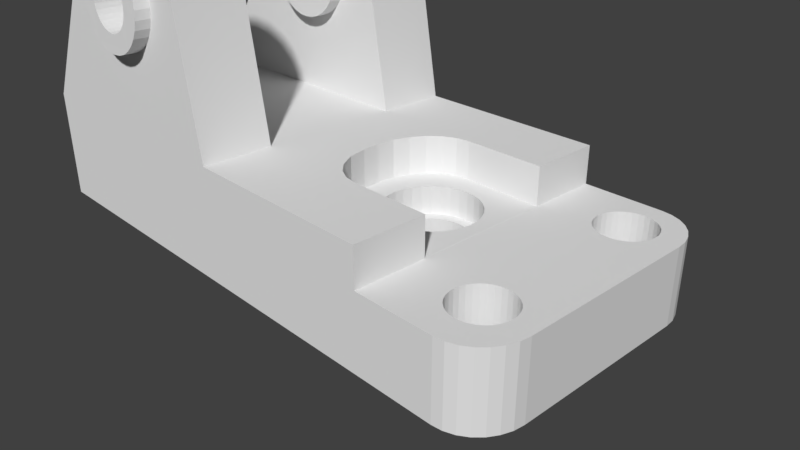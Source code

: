 # Source: 30.30.blend  (saved by Blender 2.79.0; exported with 4.5.12 LTS)
import bpy
from mathutils import Matrix  # noqa: F401  (used for matrix-valued properties, if any)

bpy.ops.wm.read_factory_settings(use_empty=True)
scene = bpy.context.scene
scene.name = 'Scene'

# ---- collections
col_collection_1 = bpy.data.collections.new('Collection 1'); scene.collection.children.link(col_collection_1)

# ---- materials (node trees are filled in below, after node groups)
mat_material = bpy.data.materials.new('Material')
mat_material.alpha_threshold = 0.0
mat_material.use_transparent_shadow = False
mat_material.roughness = 0.5
mat_material.line_color = (0.0, 0.0, 0.0, 1.0)

# ---- material node trees

# ---- world
world_world = bpy.data.worlds.new('World'); scene.world = world_world
world_world.color = (0.05088, 0.05088, 0.05088)
world_world.use_sun_shadow = False
world_world.sun_shadow_jitter_overblur = 0.0
world_world.cycles.sampling_method = 'MANUAL'

# ---- cameras
cam_camera = bpy.data.cameras.new('Camera')
cam_camera.clip_end = 100.0
cam_camera.lens = 35.0
cam_camera.sensor_width = 32.0
cam_camera.sensor_height = 18.0
cam_camera.ortho_scale = 7.314
cam_camera.dof.focus_distance = 0.0
cam_camera.dof.aperture_fstop = 128.0

# ---- meshes
me_cube = bpy.data.meshes.new('Cube')
me_cube.from_pydata([(0.3588, 0.7348, -0.4021), (0.4459, 0.7206, -0.4019), (0.5298, 0.6784, -0.4014), (0.607, 0.61, -0.4005), (0.6748, 0.5179, -0.3993), (0.7303, 0.4057, -0.3978), (0.7716, 0.2777, -0.3961), (0.7971, 0.1388, -0.3943), (0.8056, -0.005592, -0.3924), (0.7971, -0.15, -0.3905), (0.7716, -0.2889, -0.3887), (0.7303, -0.4169, -0.387), (0.6748, -0.5291, -0.3855), (0.607, -0.6212, -0.3843), (0.5298, -0.6896, -0.3834), (0.4459, -0.7317, -0.3829), (0.3588, -0.746, -0.3827), (0.2716, -0.7317, -0.3829), (0.1877, -0.6896, -0.3834), (0.1105, -0.6212, -0.3843), (0.04275, -0.5291, -0.3855), (-0.01283, -0.4169, -0.387), (-0.05413, -0.2889, -0.3887), (-0.07956, -0.15, -0.3905), (-0.08815, -0.005591, -0.3924), (-0.07956, 0.1388, -0.3943), (-0.05413, 0.2777, -0.3961), (-0.01283, 0.4057, -0.3978), (0.04275, 0.5179, -0.3993), (0.1105, 0.61, -0.4005), (0.1877, 0.6784, -0.4014), (0.2716, 0.7206, -0.4019), (0.3588, 0.3284, 0.2543), (0.3973, 0.3221, 0.2544), (0.4343, 0.3035, 0.2546), (0.4685, 0.2733, 0.255), (0.4984, 0.2326, 0.2555), (0.523, 0.183, 0.2562), (0.5412, 0.1264, 0.2569), (0.5524, 0.06507, 0.2577), (0.5562, 0.001243, 0.2586), (0.5524, -0.06258, 0.2594), (0.5412, -0.124, 0.2602), (0.523, -0.1805, 0.261), (0.4984, -0.2301, 0.2616), (0.4685, -0.2708, 0.2622), (0.4343, -0.301, 0.2626), (0.3973, -0.3196, 0.2628), (0.3588, -0.3259, 0.2629), (0.3202, -0.3196, 0.2628), (0.2832, -0.301, 0.2626), (0.249, -0.2708, 0.2622), (0.2191, -0.2301, 0.2616), (0.1945, -0.1805, 0.261), (0.1763, -0.124, 0.2602), (0.1651, -0.06258, 0.2594), (0.1613, 0.001244, 0.2586), (0.1651, 0.06507, 0.2577), (0.1763, 0.1264, 0.2569), (0.1945, 0.183, 0.2562), (0.2191, 0.2326, 0.2555), (0.249, 0.2733, 0.255), (0.2832, 0.3035, 0.2546), (0.3202, 0.3221, 0.2544), (0.6204, 1.0, -1.0), (0.6204, -1.0, -1.0), (-1.393, -1.0, -1.0), (-1.393, 1.0, -1.0), (0.6204, 1.0, 1.0), (-1.393, 1.0, 1.0), (0.9639, 1.0, -1.0), (0.9639, 0.8581, -1.0), (0.9446, 0.8613, -1.0), (0.9208, 0.8574, -1.0), (0.898, 0.846, -1.0), (0.877, 0.8274, -1.0), (0.8585, 0.8024, -1.0), (0.8434, 0.7719, -1.0), (0.8322, 0.7371, -1.0), (0.8252, 0.6994, -1.0), (0.8229, 0.6602, -1.0), (0.8252, 0.6209, -1.0), (0.8322, 0.5832, -1.0), (0.8434, 0.5484, -1.0), (0.8585, 0.518, -1.0), (0.877, 0.4929, -1.0), (0.898, 0.4744, -1.0), (0.9208, 0.4629, -1.0), (0.9446, 0.4591, -1.0), (0.9639, 0.4622, -1.0), (0.9639, -0.4115, -1.0), (0.9446, -0.4084, -1.0), (0.9208, -0.4122, -1.0), (0.898, -0.4237, -1.0), (0.877, -0.4423, -1.0), (0.8585, -0.4673, -1.0), (0.8434, -0.4978, -1.0), (0.8322, -0.5325, -1.0), (0.8252, -0.5703, -1.0), (0.8229, -0.6095, -1.0), (0.8252, -0.6487, -1.0), (0.8322, -0.6865, -1.0), (0.8434, -0.7212, -1.0), (0.8585, -0.7517, -1.0), (0.877, -0.7767, -1.0), (0.898, -0.7953, -1.0), (0.9208, -0.8068, -1.0), (0.9446, -0.8106, -1.0), (0.9639, -0.8075, -1.0), (0.9639, -1.0, -1.0), (0.6204, -1.0, 1.0), (-1.393, -1.0, 1.0), (-1.393, 1.0, 2.015), (-1.395, 1.0, 2.015), (-0.6833, 1.0, 2.015), (-0.2199, 1.0, 2.015), (-0.1367, 1.0, 2.015), (0.1127, 1.0, 2.015), (0.6204, 1.0, 2.015), (0.9639, 1.0, 1.0), (0.9639, 1.0, -1.0), (1.007, 0.9914, -1.0), (1.049, 0.966, -1.0), (1.086, 0.9251, -1.0), (1.117, 0.8707, -1.0), (1.14, 0.8056, -1.0), (1.155, 0.733, -1.0), (1.16, 0.6566, -1.0), (1.16, -0.6566, -1.0), (1.155, -0.733, -1.0), (1.14, -0.8056, -1.0), (1.117, -0.8707, -1.0), (1.086, -0.9251, -1.0), (1.049, -0.966, -1.0), (1.007, -0.9914, -1.0), (0.9639, -1.0, -1.0), (0.9683, -0.8068, -1.0), (0.9911, -0.7953, -1.0), (1.012, -0.7767, -1.0), (1.031, -0.7517, -1.0), (1.046, -0.7212, -1.0), (1.057, -0.6865, -1.0), (1.064, -0.6487, -1.0), (1.066, -0.6095, -1.0), (1.064, -0.5703, -1.0), (1.057, -0.5325, -1.0), (1.046, -0.4978, -1.0), (1.031, -0.4673, -1.0), (1.012, -0.4423, -1.0), (0.9911, -0.4237, -1.0), (0.9683, -0.4122, -1.0), (0.9683, 0.4629, -1.0), (0.9911, 0.4744, -1.0), (1.012, 0.4929, -1.0), (1.031, 0.518, -1.0), (1.046, 0.5484, -1.0), (1.057, 0.5832, -1.0), (1.064, 0.6209, -1.0), (1.066, 0.6602, -1.0), (1.064, 0.6994, -1.0), (1.057, 0.7371, -1.0), (1.046, 0.7719, -1.0), (1.031, 0.8024, -1.0), (1.012, 0.8274, -1.0), (0.9911, 0.846, -1.0), (0.9683, 0.8574, -1.0), (0.9446, 0.8613, 1.0), (0.9208, 0.8574, 1.0), (0.898, 0.846, 1.0), (0.877, 0.8274, 1.0), (0.8585, 0.8024, 1.0), (0.8434, 0.7719, 1.0), (0.8322, 0.7371, 1.0), (0.8252, 0.6994, 1.0), (0.8229, 0.6602, 1.0), (0.8252, 0.6209, 1.0), (0.8322, 0.5832, 1.0), (0.8434, 0.5484, 1.0), (0.8585, 0.518, 1.0), (0.877, 0.4929, 1.0), (0.898, 0.4744, 1.0), (0.9208, 0.4629, 1.0), (0.9446, 0.4591, 1.0), (0.9446, -0.4084, 1.0), (0.9208, -0.4122, 1.0), (0.898, -0.4237, 1.0), (0.877, -0.4423, 1.0), (0.8585, -0.4673, 1.0), (0.8434, -0.4978, 1.0), (0.8322, -0.5325, 1.0), (0.8252, -0.5703, 1.0), (0.8229, -0.6095, 1.0), (0.8252, -0.6487, 1.0), (0.8322, -0.6865, 1.0), (0.8434, -0.7212, 1.0), (0.8585, -0.7517, 1.0), (0.877, -0.7767, 1.0), (0.898, -0.7953, 1.0), (0.9208, -0.8068, 1.0), (0.9446, -0.8106, 1.0), (0.9639, -1.0, 1.0), (0.6204, -1.0, 2.015), (0.1127, -1.0, 2.015), (-0.1367, -1.0, 2.015), (-0.2199, -1.0, 2.015), (-0.6833, -1.0, 2.015), (-1.395, -1.0, 2.015), (-1.393, -1.0, 2.015), (-1.393, -0.5, 2.015), (-1.393, 1.788e-07, 2.015), (-1.393, 0.5, 2.015), (0.6204, 0.5, 2.015), (-1.395, 0.5, 2.015), (-1.057, 1.0, 5.707), (-1.006, 1.0, 6.219), (-0.9574, 1.0, 6.681), (-0.8825, 1.0, 7.047), (-0.788, 1.0, 7.283), (-0.6833, 1.0, 7.364), (-0.6833, 1.0, 7.364), (-0.6833, 1.0, 6.575), (-0.7124, 1.0, 6.557), (-0.7497, 1.0, 6.486), (-0.784, 1.0, 6.372), (-0.8141, 1.0, 6.217), (-0.8388, 1.0, 6.029), (-0.8572, 1.0, 5.815), (-0.8685, 1.0, 5.582), (-0.8723, 1.0, 5.34), (-0.8685, 1.0, 5.098), (-0.8572, 1.0, 4.865), (-0.8388, 1.0, 4.65), (-0.8141, 1.0, 4.462), (-0.784, 1.0, 4.308), (-0.7497, 1.0, 4.193), (-0.7124, 1.0, 4.123), (-0.6833, 1.0, 4.105), (-0.6737, 1.0, 4.099), (-0.635, 1.0, 4.123), (-0.5977, 1.0, 4.193), (-0.5634, 1.0, 4.308), (-0.5333, 1.0, 4.462), (-0.5086, 1.0, 4.65), (-0.4903, 1.0, 4.865), (-0.479, 1.0, 5.098), (-0.4751, 1.0, 5.34), (-0.479, 1.0, 5.582), (-0.4903, 1.0, 5.815), (-0.5086, 1.0, 6.029), (-0.5333, 1.0, 6.217), (-0.5634, 1.0, 6.372), (-0.5977, 1.0, 6.486), (-0.635, 1.0, 6.557), (-0.6737, 1.0, 6.581), (-0.6833, 1.0, 7.364), (-0.5724, 1.0, 7.283), (-0.4724, 1.0, 7.047), (-0.393, 1.0, 6.681), (-0.3421, 1.0, 6.219), (-0.3245, 1.0, 5.707), (-0.2199, 0.5, 2.015), (-0.1367, 0.5, 2.015), (0.1127, 0.5, 2.015), (0.9639, -0.8075, 1.0), (0.9639, -0.4115, 1.0), (0.9639, 0.4622, 1.0), (0.9639, 0.8581, 1.0), (0.9639, 1.0, 1.0), (1.007, 0.9914, 1.0), (1.049, 0.966, 1.0), (1.086, 0.9251, 1.0), (1.117, 0.8707, 1.0), (1.14, 0.8056, 1.0), (1.155, 0.733, 1.0), (1.16, 0.6566, 1.0), (1.16, -0.6566, 1.0), (1.155, -0.7331, 1.0), (1.14, -0.8056, 1.0), (1.117, -0.8707, 1.0), (1.086, -0.9251, 1.0), (1.049, -0.966, 1.0), (1.007, -0.9914, 1.0), (0.9639, -1.0, 1.0), (0.9683, -0.8068, 1.0), (0.9911, -0.7953, 1.0), (1.012, -0.7767, 1.0), (1.031, -0.7517, 1.0), (1.046, -0.7212, 1.0), (1.057, -0.6865, 1.0), (1.064, -0.6487, 1.0), (1.066, -0.6095, 1.0), (1.064, -0.5703, 1.0), (1.057, -0.5325, 1.0), (1.046, -0.4978, 1.0), (1.031, -0.4673, 1.0), (1.012, -0.4423, 1.0), (0.9911, -0.4237, 1.0), (0.9683, -0.4122, 1.0), (0.9683, 0.4629, 1.0), (0.9911, 0.4744, 1.0), (1.012, 0.4929, 1.0), (1.031, 0.518, 1.0), (1.046, 0.5484, 1.0), (1.057, 0.5832, 1.0), (1.064, 0.6209, 1.0), (1.066, 0.6602, 1.0), (1.064, 0.6994, 1.0), (1.057, 0.7371, 1.0), (1.046, 0.7719, 1.0), (1.031, 0.8024, 1.0), (1.012, 0.8274, 1.0), (0.9911, 0.846, 1.0), (0.9683, 0.8574, 1.0), (0.6204, -0.5, 2.015), (0.1127, -0.5, 2.015), (-0.1367, -0.5, 2.015), (-0.2199, -0.5, 2.015), (-0.3245, -1.0, 5.707), (-0.3421, -1.0, 6.219), (-0.393, -1.0, 6.681), (-0.4724, -1.0, 7.047), (-0.5724, -1.0, 7.283), (-0.6833, -1.0, 7.364), (-0.6833, -1.0, 7.364), (-0.6833, -1.0, 6.6), (-0.6737, -1.0, 6.606), (-0.635, -1.0, 6.582), (-0.5977, -1.0, 6.511), (-0.5634, -1.0, 6.397), (-0.5333, -1.0, 6.242), (-0.5086, -1.0, 6.054), (-0.4903, -1.0, 5.84), (-0.479, -1.0, 5.607), (-0.4751, -1.0, 5.365), (-0.479, -1.0, 5.123), (-0.4903, -1.0, 4.89), (-0.5086, -1.0, 4.676), (-0.5333, -1.0, 4.488), (-0.5634, -1.0, 4.333), (-0.5977, -1.0, 4.219), (-0.635, -1.0, 4.148), (-0.6737, -1.0, 4.124), (-0.6833, -1.0, 4.13), (-0.7124, -1.0, 4.148), (-0.7497, -1.0, 4.219), (-0.784, -1.0, 4.333), (-0.8141, -1.0, 4.488), (-0.8388, -1.0, 4.676), (-0.8572, -1.0, 4.89), (-0.8685, -1.0, 5.123), (-0.8723, -1.0, 5.365), (-0.8685, -1.0, 5.607), (-0.8572, -1.0, 5.84), (-0.8388, -1.0, 6.054), (-0.8141, -1.0, 6.242), (-0.784, -1.0, 6.397), (-0.7497, -1.0, 6.511), (-0.7124, -1.0, 6.582), (-0.6833, -1.0, 7.364), (-0.788, -1.0, 7.283), (-0.8825, -1.0, 7.047), (-0.9574, -1.0, 6.681), (-1.006, -1.0, 6.219), (-1.057, -1.0, 5.707), (-1.395, -0.5, 2.015), (-1.395, 5.96e-08, 2.015), (0.6204, 0.49, 1.003), (-1.057, 0.5, 5.707), (-1.006, 0.5, 6.219), (-0.9574, 0.5, 6.681), (-0.8825, 0.5, 7.047), (-0.788, 0.5, 7.283), (-0.6833, 0.5, 7.364), (-0.6833, 0.5, 7.364), (-0.3245, 0.5, 5.707), (-0.6833, 0.5, 7.364), (-0.5724, 0.5, 7.283), (-0.4724, 0.5, 7.047), (-0.393, 0.5, 6.681), (-0.3421, 0.5, 6.219), (-0.2199, -1.341e-07, 2.015), (-0.1367, -1.6e-07, 2.015), (0.04601, -1.956e-07, 2.015), (0.0482, 0.01573, 2.015), (0.0482, 0.0327, 2.015), (0.05266, 0.1511, 2.015), (0.07514, 0.2614, 2.015), (0.1109, 0.3561, 2.015), (0.1127, 0.3589, 2.015), (0.1575, 0.4288, 2.015), (0.2118, 0.4745, 2.015), (0.27, 0.49, 2.015), (0.27, 0.49, 2.015), (0.27, 0.49, 2.015), (0.6204, 0.49, 2.015), (0.6204, -0.4872, 1.003), (0.1127, -0.3561, 2.015), (0.6204, -0.4872, 2.015), (0.27, -0.4872, 2.015), (0.27, -0.4872, 2.015), (0.27, -0.4872, 2.015), (0.2118, -0.4716, 2.015), (0.1575, -0.426, 2.015), (0.1109, -0.3533, 2.015), (0.07031, -0.2387, 2.015), (0.05266, -0.1026, 2.015), (-0.3245, -0.5, 5.707), (-0.3421, -0.5, 6.219), (-0.393, -0.5, 6.681), (-0.4724, -0.5, 7.047), (-0.5724, -0.5, 7.283), (-0.6833, -0.5, 7.364), (-0.6833, -0.5, 7.364), (-0.6737, -1.098, 6.611), (-0.635, -1.098, 6.587), (-0.5977, -1.099, 6.516), (-0.5634, -1.099, 6.402), (-0.5333, -1.1, 6.248), (-0.5086, -1.1, 6.06), (-0.4903, -1.101, 5.845), (-0.479, -1.102, 5.612), (-0.4751, -1.103, 5.37), (-0.479, -1.104, 5.128), (-0.4903, -1.104, 4.895), (-0.5086, -1.105, 4.681), (-0.5333, -1.106, 4.493), (-0.5634, -1.106, 4.339), (-0.5977, -1.107, 4.224), (-0.635, -1.107, 4.153), (-0.6737, -1.107, 4.13), (-1.057, -0.5, 5.707), (-0.7124, -1.107, 4.153), (-0.7497, -1.107, 4.224), (-0.784, -1.106, 4.339), (-0.8141, -1.106, 4.493), (-0.8388, -1.105, 4.681), (-0.8572, -1.104, 4.895), (-0.8685, -1.104, 5.128), (-0.8723, -1.103, 5.37), (-0.8685, -1.102, 5.612), (-0.8572, -1.101, 5.845), (-0.8388, -1.1, 6.06), (-0.8141, -1.1, 6.248), (-0.784, -1.099, 6.402), (-0.7497, -1.099, 6.516), (-0.7124, -1.098, 6.587), (-0.6833, -0.5, 7.364), (-0.788, -0.5, 7.283), (-0.8825, -0.5, 7.047), (-0.9574, -0.5, 6.681), (-1.006, -0.5, 6.219), (-0.6833, -5.96e-08, 2.015), (-0.6833, -0.5, 2.015), (-0.6833, 0.5, 2.015), (-0.6833, 0.5, 4.131), (-0.7124, 0.5, 4.148), (-0.7497, 0.5, 4.219), (-0.784, 0.5, 4.334), (-0.8141, 0.5, 4.488), (-0.8388, 0.5, 4.676), (-0.8572, 0.5, 4.891), (-0.8685, 0.5, 5.123), (-0.8723, 0.5, 5.366), (-0.8685, 0.5, 5.608), (-0.8572, 0.5, 5.84), (-0.8388, 0.5, 6.055), (-0.8141, 0.5, 6.243), (-0.784, 0.5, 6.397), (-0.7497, 0.5, 6.512), (-0.7124, 0.5, 6.583), (-0.6833, 0.5, 6.601), (-0.6737, 0.5, 6.606), (-0.635, 0.5, 6.583), (-0.5977, 0.5, 6.512), (-0.5634, 0.5, 6.397), (-0.5333, 0.5, 6.243), (-0.5086, 0.5, 6.055), (-0.4903, 0.5, 5.84), (-0.479, 0.5, 5.608), (-0.4751, 0.5, 5.366), (-0.479, 0.5, 5.123), (-0.4903, 0.5, 4.891), (-0.5086, 0.5, 4.676), (-0.5333, 0.5, 4.488), (-0.5634, 0.5, 4.334), (-0.5977, 0.5, 4.219), (-0.635, 0.5, 4.148), (-0.6737, 0.5, 4.125), (0.0482, 0.01573, 1.007), (0.0482, 0.0327, 1.007), (0.05266, 0.1511, 1.007), (0.07514, 0.2614, 1.007), (0.1109, 0.3561, 1.007), (0.1575, 0.4288, 1.007), (0.2118, 0.4745, 1.007), (0.27, 0.49, 1.007), (0.27, 0.49, 1.007), (0.27, -0.4872, 1.007), (0.27, -0.4872, 1.007), (0.2118, -0.4716, 1.007), (0.1575, -0.426, 1.007), (0.1109, -0.3533, 1.007), (0.07031, -0.2387, 1.007), (0.05266, -0.1026, 1.007), (-0.6833, -0.5, 4.104), (-0.6737, -0.5, 4.098), (-0.635, -0.5, 4.122), (-0.5977, -0.5, 4.193), (-0.5634, -0.5, 4.308), (-0.5333, -0.5, 4.462), (-0.5086, -0.5, 4.65), (-0.4903, -0.5, 4.864), (-0.479, -0.5, 5.097), (-0.4751, -0.5, 5.339), (-0.479, -0.5, 5.581), (-0.4903, -0.5, 5.814), (-0.5086, -0.5, 6.029), (-0.5333, -0.5, 6.217), (-0.5634, -0.5, 6.371), (-0.5977, -0.5, 6.486), (-0.635, -0.5, 6.556), (-0.6737, -0.5, 6.58), (-0.6833, -0.5, 6.574), (-0.7124, -0.5, 6.556), (-0.7497, -0.5, 6.486), (-0.784, -0.5, 6.371), (-0.8141, -0.5, 6.217), (-0.8388, -0.5, 6.029), (-0.8572, -0.5, 5.814), (-0.8685, -0.5, 5.581), (-0.8723, -0.5, 5.339), (-0.8685, -0.5, 5.097), (-0.8572, -0.5, 4.864), (-0.8388, -0.5, 4.65), (-0.8141, -0.5, 4.462), (-0.784, -0.5, 4.308), (-0.7497, -0.5, 4.193), (-0.7124, -0.5, 4.122), (-0.6737, -0.4274, 4.095), (-0.635, -0.4273, 4.119), (-0.5977, -0.427, 4.189), (-0.5634, -0.4266, 4.304), (-0.5333, -0.4261, 4.458), (-0.5086, -0.4254, 4.646), (-0.4903, -0.4246, 4.861), (-0.479, -0.4238, 5.093), (-0.4751, -0.4229, 5.335), (-0.479, -0.422, 5.577), (-0.4903, -0.4212, 5.81), (-0.5086, -0.4204, 6.025), (-0.5333, -0.4197, 6.213), (-0.5634, -0.4192, 6.367), (-0.5977, -0.4188, 6.482), (-0.635, -0.4185, 6.552), (-0.6737, -0.4184, 6.576), (-0.7124, -0.4185, 6.552), (-0.7497, -0.4188, 6.482), (-0.784, -0.4192, 6.367), (-0.8141, -0.4197, 6.213), (-0.8388, -0.4204, 6.025), (-0.8572, -0.4212, 5.81), (-0.8685, -0.422, 5.577), (-0.8723, -0.4229, 5.335), (-0.8685, -0.4238, 5.093), (-0.8572, -0.4246, 4.861), (-0.8388, -0.4254, 4.646), (-0.8141, -0.4261, 4.458), (-0.784, -0.4266, 4.304), (-0.7497, -0.427, 4.189), (-0.7124, -0.4273, 4.119), (-0.6737, 0.404, 4.13), (-0.635, 0.4041, 4.153), (-0.5977, 0.4043, 4.224), (-0.5634, 0.4047, 4.339), (-0.5333, 0.4053, 4.493), (-0.5086, 0.406, 4.681), (-0.4903, 0.4067, 4.895), (-0.479, 0.4076, 5.128), (-0.4751, 0.4085, 5.37), (-0.479, 0.4093, 5.612), (-0.4903, 0.4102, 5.845), (-0.5086, 0.4109, 6.06), (-0.5333, 0.4116, 6.248), (-0.5634, 0.4122, 6.402), (-0.5977, 0.4126, 6.516), (-0.635, 0.4129, 6.587), (-0.6737, 0.4129, 6.611), (-0.7124, 0.4129, 6.587), (-0.7497, 0.4126, 6.516), (-0.784, 0.4122, 6.402), (-0.8141, 0.4116, 6.248), (-0.8388, 0.4109, 6.06), (-0.8572, 0.4102, 5.845), (-0.8685, 0.4093, 5.612), (-0.8723, 0.4085, 5.37), (-0.8685, 0.4076, 5.128), (-0.8572, 0.4067, 4.895), (-0.8388, 0.406, 4.681), (-0.8141, 0.4053, 4.493), (-0.784, 0.4047, 4.339), (-0.7497, 0.4043, 4.224), (-0.7124, 0.4041, 4.153), (-0.6737, 1.084, 4.095), (-0.635, 1.084, 4.119), (-0.7124, 1.084, 4.119), (-0.7497, 1.084, 4.189), (-0.784, 1.085, 4.304), (-0.8141, 1.085, 4.458), (-0.8388, 1.086, 4.646), (-0.8572, 1.087, 4.861), (-0.8685, 1.087, 5.093), (-0.8723, 1.088, 5.335), (-0.8685, 1.089, 5.577), (-0.8572, 1.09, 5.81), (-0.8388, 1.091, 6.025), (-0.8141, 1.091, 6.213), (-0.784, 1.092, 6.367), (-0.7497, 1.092, 6.482), (-0.7124, 1.093, 6.552), (-0.6737, 1.093, 6.576), (-0.635, 1.093, 6.552), (-0.5977, 1.092, 6.482), (-0.5634, 1.092, 6.367), (-0.5333, 1.091, 6.213), (-0.5086, 1.091, 6.025), (-0.4903, 1.09, 5.81), (-0.479, 1.089, 5.577), (-0.4751, 1.088, 5.335), (-0.479, 1.087, 5.093), (-0.4903, 1.087, 4.861), (-0.5086, 1.086, 4.646), (-0.5333, 1.085, 4.458), (-0.5634, 1.085, 4.304), (-0.5977, 1.084, 4.189), (-0.7814, 0.4074, 5.072), (-0.7814, -0.4238, 5.075), (-0.7814, -1.104, 5.078), (-0.7814, 1.087, 5.069), (-0.566, 0.4074, 5.072), (-0.566, -0.4238, 5.075), (-0.566, -1.104, 5.078), (-0.566, 1.087, 5.069), (-0.5768, 1.087, 4.943), (-0.5768, 0.4069, 4.946), (-0.5768, -0.4243, 4.95), (-0.5768, -1.104, 4.952), (-0.7706, 0.4069, 4.946), (-0.7706, -0.4243, 4.95), (-0.7706, -1.104, 4.952), (-0.7706, 1.087, 4.943), (-0.5913, 0.4065, 4.836), (-0.5913, -1.105, 4.842), (-0.5913, 1.086, 4.833), (-0.5913, -0.4247, 4.839), (-0.7561, 0.4065, 4.836), (-0.7561, -1.105, 4.842), (-0.7561, 1.086, 4.833), (-0.7561, -0.4247, 4.839), (-0.6089, -1.105, 4.751), (-0.6089, 0.4062, 4.745), (-0.6089, 1.086, 4.742), (-0.6089, -0.425, 4.749), (-0.7385, 0.4062, 4.745), (-0.7385, -1.105, 4.751), (-0.7385, 1.086, 4.742), (-0.7385, -0.425, 4.749), (-0.7183, -1.105, 4.684), (-0.7183, 1.086, 4.675), (-0.7183, 0.406, 4.678), (-0.7183, -0.4253, 4.681), (-0.6291, -1.105, 4.684), (-0.6291, 1.086, 4.675), (-0.6291, 0.406, 4.678), (-0.6291, -0.4253, 4.681), (-0.6965, 0.4058, 4.636), (-0.6965, -1.105, 4.643), (-0.6965, -0.4254, 4.64), (-0.6965, 1.086, 4.634), (-0.651, 0.4058, 4.636), (-0.651, -1.105, 4.643), (-0.651, -0.4254, 4.64), (-0.651, 1.086, 4.634), (-0.6737, 0.4058, 4.622), (-0.6737, -1.105, 4.629), (-0.6737, -0.4255, 4.626), (-0.6737, 1.086, 4.62), (-0.5594, -1.102, 5.499), (-0.5594, 0.4089, 5.493), (-0.5594, 1.089, 5.49), (-0.5594, -0.4223, 5.496), (-0.788, 0.4089, 5.493), (-0.788, -1.102, 5.499), (-0.788, 1.089, 5.49), (-0.788, -0.4223, 5.496), (-0.5571, 1.088, 5.348), (-0.5571, -0.4228, 5.354), (-0.5571, 0.4084, 5.351), (-0.5571, -1.103, 5.357), (-0.7903, 1.088, 5.348), (-0.7903, -0.4228, 5.354), (-0.7903, 0.4084, 5.351), (-0.7903, -1.103, 5.357), (-0.788, 0.4079, 5.209), (-0.788, -1.103, 5.215), (-0.788, 1.088, 5.206), (-0.788, -0.4233, 5.212), (-0.5594, 0.4079, 5.209), (-0.5594, -1.103, 5.215), (-0.5594, 1.088, 5.206), (-0.5594, -0.4233, 5.212), (-0.566, 1.089, 5.627), (-0.566, 0.4094, 5.629), (-0.566, -1.102, 5.636), (-0.566, -0.4218, 5.633), (-0.5768, 1.09, 5.753), (-0.5768, 0.4098, 5.755), (-0.5768, -0.4214, 5.759), (-0.5768, -1.101, 5.762), (-0.7706, 1.09, 5.753), (-0.7706, 0.4099, 5.755), (-0.7706, -0.4214, 5.759), (-0.7706, -1.101, 5.762), (-0.7814, 1.089, 5.627), (-0.7814, 0.4094, 5.629), (-0.7814, -0.4218, 5.633), (-0.7814, -1.102, 5.636), (-0.6089, 1.091, 5.954), (-0.6089, 0.4106, 5.956), (-0.6089, -0.4206, 5.96), (-0.6089, -1.101, 5.963), (-0.7561, 1.09, 5.863), (-0.7561, 0.4102, 5.866), (-0.7561, -0.421, 5.869), (-0.7561, -1.101, 5.872), (-0.5913, 1.09, 5.863), (-0.5913, 0.4102, 5.866), (-0.5913, -0.421, 5.869), (-0.5913, -1.101, 5.872), (-0.7183, 1.091, 6.021), (-0.7183, 0.4108, 6.024), (-0.7183, -0.4204, 6.027), (-0.7183, -1.1, 6.03), (-0.6291, 1.091, 6.021), (-0.6291, 0.4108, 6.024), (-0.6291, -0.4204, 6.027), (-0.6291, -1.1, 6.03), (-0.7385, 1.091, 5.954), (-0.7385, 0.4106, 5.956), (-0.7385, -0.4206, 5.96), (-0.7385, -1.101, 5.963), (-0.6965, 0.411, 6.065), (-0.6965, -1.1, 6.071), (-0.6965, 1.091, 6.062), (-0.6965, -0.4203, 6.069), (-0.6737, 0.411, 6.079), (-0.6737, -1.1, 6.085), (-0.6737, 1.091, 6.076), (-0.6737, -0.4202, 6.083), (-0.651, 0.411, 6.065), (-0.651, -1.1, 6.071), (-0.651, 1.091, 6.062), (-0.651, -0.4203, 6.069), (0.1763, 0.126, 1.007), (0.5412, 0.126, 1.004), (0.523, 0.1826, 1.004), (0.1945, 0.1826, 1.007), (0.4984, 0.2321, 1.004), (0.2191, 0.2321, 1.007), (0.4685, 0.2728, 1.005), (0.249, 0.2728, 1.007), (0.27, 0.2914, 1.007), (0.2832, 0.3031, 1.007), (0.4343, 0.3031, 1.005), (0.3202, 0.3217, 1.006), (0.3973, 0.3217, 1.005), (0.3588, 0.328, 1.006), (0.5524, -0.06302, 1.004), (0.1651, -0.06302, 1.007), (0.5562, 0.000806, 1.004), (0.1613, 0.0008045, 1.007), (0.1651, 0.06463, 1.007), (0.5524, 0.06463, 1.004), (0.5412, -0.1244, 1.004), (0.523, -0.181, 1.004), (0.1945, -0.181, 1.007), (0.1763, -0.1244, 1.007), (0.4685, -0.2712, 1.005), (0.2191, -0.2305, 1.007), (0.4984, -0.2305, 1.004), (0.2832, -0.3015, 1.007), (0.4343, -0.3015, 1.005), (0.249, -0.2712, 1.007), (0.27, -0.2898, 1.007), (0.3202, -0.3201, 1.006), (0.3588, -0.3264, 1.006), (0.3973, -0.3201, 1.005), (0.2169, 0.09826, 0.2573), (0.5006, 0.09826, 0.2573), (0.4864, 0.1422, 0.2567), (0.2311, 0.1422, 0.2567), (0.4673, 0.1808, 0.2562), (0.2502, 0.1808, 0.2562), (0.444, 0.2124, 0.2558), (0.2735, 0.2124, 0.2558), (0.3, 0.2359, 0.2555), (0.4175, 0.2359, 0.2555), (0.3288, 0.2504, 0.2553), (0.3887, 0.2504, 0.2553), (0.3588, 0.2553, 0.2552), (0.5093, -0.0487, 0.2592), (0.2082, -0.0487, 0.2592), (0.5123, 0.0009253, 0.2586), (0.2052, 0.0009255, 0.2586), (0.2082, 0.05055, 0.2579), (0.5093, 0.05055, 0.2579), (0.5006, -0.09641, 0.2599), (0.4864, -0.1404, 0.2604), (0.2311, -0.1404, 0.2604), (0.2169, -0.09641, 0.2599), (0.444, -0.2106, 0.2614), (0.2502, -0.1789, 0.261), (0.4673, -0.1789, 0.261), (0.3, -0.2341, 0.2617), (0.4175, -0.2341, 0.2617), (0.2735, -0.2106, 0.2614), (0.3288, -0.2485, 0.2619), (0.3588, -0.2534, 0.2619), (0.3887, -0.2485, 0.2619), (-0.05413, 0.2781, -1.0), (0.7716, 0.2781, -1.0), (0.7303, 0.4061, -1.0), (-0.01283, 0.4061, -1.0), (0.6748, 0.5183, -1.0), (0.6204, 0.5922, -1.0), (0.04275, 0.5183, -1.0), (0.607, 0.6104, -1.0), (0.1105, 0.6104, -1.0), (0.1877, 0.6788, -1.0), (0.5298, 0.6788, -1.0), (0.2716, 0.7209, -1.0), (0.4459, 0.7209, -1.0), (0.3588, 0.7351, -1.0), (0.7971, -0.1497, -1.0), (-0.07956, -0.1497, -1.0), (0.8056, -0.005235, -1.0), (-0.08815, -0.005235, -1.0), (-0.07956, 0.1392, -1.0), (0.7971, 0.1392, -1.0), (0.7716, -0.2886, -1.0), (0.5093, -0.04831, -0.3918), (0.5123, 0.001307, -0.3925), (0.5093, 0.05093, -0.3931), (0.5006, 0.09864, -0.3938), (0.5006, -0.09603, -0.3912), (0.4864, 0.1426, -0.3943), (0.4673, 0.1812, -0.3949), (0.444, 0.2128, -0.3953), (0.4175, 0.2363, -0.3956), (0.3887, 0.2508, -0.3958), (0.3288, 0.2508, -0.3958), (0.3588, 0.2557, -0.3958), (0.2735, 0.2128, -0.3953), (0.3, 0.2363, -0.3956), (0.2169, 0.09864, -0.3938), (0.2311, 0.1426, -0.3943), (0.2502, 0.1812, -0.3949), (0.7303, -0.4166, -1.0), (-0.01283, -0.4166, -1.0), (-0.05413, -0.2886, -1.0), (0.607, -0.6208, -1.0), (0.6204, -0.6027, -1.0), (0.04275, -0.5288, -1.0), (0.6748, -0.5288, -1.0), (0.1877, -0.6892, -1.0), (0.5298, -0.6892, -1.0), (0.1105, -0.6208, -1.0), (0.2716, -0.7314, -1.0), (0.3588, -0.253, -0.3891), (0.3887, -0.2482, -0.3892), (0.4175, -0.2337, -0.3894), (0.444, -0.2102, -0.3897), (0.4673, -0.1785, -0.3901), (0.4864, -0.14, -0.3906), (0.2052, 0.001308, -0.3925), (0.2082, 0.05093, -0.3931), (0.2169, -0.09603, -0.3912), (0.2082, -0.04831, -0.3918), (0.2502, -0.1785, -0.3901), (0.2311, -0.14, -0.3906), (0.3, -0.2337, -0.3894), (0.2735, -0.2102, -0.3897), (0.3288, -0.2482, -0.3892), (0.3588, -0.7456, -1.0), (0.4459, -0.7314, -1.0)], [], [(1, 2, 3, 4, 5, 6, 7, 8, 850, 851, 852, 854, 855, 856, 857, 858, 860, 859, 862, 861, 865, 864, 863, 884, 883, 24, 25, 26, 27, 28, 29, 30, 31, 0), (32, 33, 774, 775), (33, 34, 772, 774), (34, 35, 768, 772), (35, 36, 766, 768), (36, 37, 764, 766), (37, 38, 763, 764), (38, 39, 781, 763), (39, 40, 778, 781), (40, 41, 776, 778), (41, 42, 782, 776), (42, 43, 783, 782), (43, 44, 788, 783), (44, 45, 786, 788), (45, 46, 790, 786), (46, 47, 795, 790), (47, 48, 794, 795), (48, 49, 793, 794), (49, 50, 789, 793), (50, 51, 791, 792, 789), (51, 52, 787, 791), (52, 53, 784, 787), (53, 54, 785, 784), (54, 55, 777, 785), (55, 56, 779, 777), (56, 57, 780, 779), (57, 58, 762, 780), (58, 59, 765, 762), (59, 60, 767, 765), (60, 61, 769, 767), (61, 62, 771, 770, 769), (62, 63, 773, 771), (63, 32, 775, 773), (32, 63, 62, 61, 60, 59, 58, 57, 56, 812, 813, 796, 799, 801, 803, 804, 806, 808, 807, 805, 802, 800, 798, 797, 814, 811, 40, 39, 38, 37, 36, 35, 34, 33), (64, 833, 835, 838, 840, 841, 839, 837, 836, 834, 831, 828, 846, 845, 843, 868, 867, 871, 875, 873, 876, 892, 893, 874, 869, 870, 65, 66, 67), (68, 64, 67, 69), (70, 71, 72, 73, 74, 75, 76, 77, 78, 79, 80, 81, 82, 83, 84, 85, 86, 87, 88, 89, 90, 91, 92, 93, 94, 95, 96, 97, 98, 99, 100, 101, 102, 103, 104, 105, 106, 107, 108, 109, 65, 870, 872, 866, 848, 842, 844, 847, 829, 830, 832, 833, 64), (65, 110, 111, 66), (66, 111, 69, 67), (68, 69, 112, 113, 114, 115, 116, 117, 118), (119, 70, 64, 68), (120, 121, 122, 123, 124, 125, 126, 127, 128, 129, 130, 131, 132, 133, 134, 135, 109, 108, 136, 137, 138, 139, 140, 141, 142, 143, 144, 145, 146, 147, 148, 149, 150, 90, 89, 151, 152, 153, 154, 155, 156, 157, 158, 159, 160, 161, 162, 163, 164, 165, 71, 70), (72, 71, 165, 312, 266, 166), (73, 72, 166, 167), (74, 73, 167, 168), (75, 74, 168, 169), (76, 75, 169, 170), (77, 76, 170, 171), (78, 77, 171, 172), (79, 78, 172, 173), (80, 79, 173, 174), (81, 80, 174, 175), (82, 81, 175, 176), (83, 82, 176, 177), (84, 83, 177, 178), (85, 84, 178, 179), (86, 85, 179, 180), (87, 86, 180, 181), (88, 87, 181, 182), (88, 182, 265, 298, 151, 89), (91, 90, 150, 297, 264, 183), (91, 183, 184, 92), (92, 184, 185, 93), (93, 185, 186, 94), (94, 186, 187, 95), (95, 187, 188, 96), (96, 188, 189, 97), (97, 189, 190, 98), (98, 190, 191, 99), (99, 191, 192, 100), (100, 192, 193, 101), (101, 193, 194, 102), (102, 194, 195, 103), (103, 195, 196, 104), (104, 196, 197, 105), (105, 197, 198, 106), (106, 198, 199, 107), (109, 200, 110, 65), (111, 110, 201, 202, 203, 204, 205, 206, 207), (69, 111, 207, 208, 209, 210, 112), (113, 112, 210, 212), (114, 113, 213, 214, 215, 216, 217, 218, 219, 220, 221, 222, 223, 224, 225, 226, 227, 228, 229, 230, 231, 232, 233, 234, 235, 236), (115, 114, 236, 237, 238, 239, 240, 241, 242, 243, 244, 245, 246, 247, 248, 249, 250, 251, 252, 253, 220, 219, 254, 255, 256, 257, 258, 259), (116, 115, 260, 261), (117, 116, 261, 262), (118, 117, 262, 211), (119, 68, 110, 200, 263, 199, 198, 197, 196, 195, 194, 193, 192, 191, 190, 189, 188, 187, 186, 185, 184, 183, 264, 265, 182, 181, 180, 179, 178, 177, 176, 175, 174, 173, 172, 171, 170, 169, 168, 167, 166, 266), (267, 120, 70, 119), (120, 267, 268, 121), (121, 268, 269, 122), (122, 269, 270, 123), (123, 270, 271, 124), (124, 271, 272, 125), (125, 272, 273, 126), (126, 273, 274, 127), (127, 274, 275, 128), (128, 275, 276, 129), (129, 276, 277, 130), (130, 277, 278, 131), (131, 278, 279, 132), (132, 279, 280, 133), (133, 280, 281, 134), (134, 281, 282, 135), (135, 282, 200, 109), (136, 108, 107, 199, 263, 283), (136, 283, 284, 137), (137, 284, 285, 138), (138, 285, 286, 139), (139, 286, 287, 140), (140, 287, 288, 141), (141, 288, 289, 142), (142, 289, 290, 143), (143, 290, 291, 144), (144, 291, 292, 145), (145, 292, 293, 146), (146, 293, 294, 147), (147, 294, 295, 148), (148, 295, 296, 149), (149, 296, 297, 150), (152, 151, 298, 299), (153, 152, 299, 300), (154, 153, 300, 301), (155, 154, 301, 302), (156, 155, 302, 303), (157, 156, 303, 304), (158, 157, 304, 305), (159, 158, 305, 306), (160, 159, 306, 307), (161, 160, 307, 308), (162, 161, 308, 309), (163, 162, 309, 310), (164, 163, 310, 311), (165, 164, 311, 312), (201, 110, 68, 118, 211, 394, 366, 395, 397, 313), (313, 314, 202, 201), (314, 315, 203, 202), (315, 316, 204, 203), (205, 204, 317, 318, 319, 320, 321, 322, 323, 324, 325, 326, 327, 328, 329, 330, 331, 332, 333, 334, 335, 336, 337, 338, 339, 340, 341, 342), (206, 205, 342, 343, 344, 345, 346, 347, 348, 349, 350, 351, 352, 353, 354, 355, 356, 357, 324, 323, 358, 359, 360, 361, 362, 363), (364, 208, 207, 206), (365, 209, 208, 364), (212, 210, 209, 365), (113, 212, 367, 213), (213, 367, 368, 214), (214, 368, 369, 215), (215, 369, 370, 216), (216, 370, 371, 217), (217, 371, 372, 218), (219, 218, 372, 373), (260, 115, 259, 374), (254, 219, 373, 375), (254, 375, 376, 255), (255, 376, 377, 256), (256, 377, 378, 257), (257, 378, 379, 258), (258, 379, 374, 259), (261, 260, 380, 381), (262, 261, 381, 382, 383, 384, 385, 386, 387, 388), (211, 262, 388, 389, 390, 391, 392, 393, 394), (274, 273, 272, 271, 270, 269, 268, 267, 119, 266, 312, 311, 310, 309, 308, 307, 306, 305, 304, 303, 302, 301, 300, 299, 298, 265, 264, 297, 296, 295, 294, 293, 292, 291, 290, 289, 288, 287, 286, 285, 284, 283, 263, 200, 282, 281, 280, 279, 278, 277, 276, 275), (396, 314, 313, 397, 398, 399, 400, 401, 402), (382, 381, 315, 314, 396, 403, 404, 405), (381, 380, 316, 315), (204, 316, 406, 317), (407, 318, 317, 406), (408, 319, 318, 407), (409, 320, 319, 408), (410, 321, 320, 409), (411, 322, 321, 410), (323, 322, 411, 412), (414, 326, 325, 413), (415, 327, 326, 414), (416, 328, 327, 415), (417, 329, 328, 416), (418, 330, 329, 417), (419, 331, 330, 418), (420, 332, 331, 419), (421, 333, 332, 420), (422, 334, 333, 421), (423, 335, 334, 422), (424, 336, 335, 423), (425, 337, 336, 424), (426, 338, 337, 425), (427, 339, 338, 426), (428, 340, 339, 427), (429, 341, 340, 428), (341, 429, 431, 343, 342), (364, 206, 363, 430), (432, 344, 343, 431), (433, 345, 344, 432), (434, 346, 345, 433), (435, 347, 346, 434), (436, 348, 347, 435), (437, 349, 348, 436), (438, 350, 349, 437), (439, 351, 350, 438), (440, 352, 351, 439), (441, 353, 352, 440), (442, 354, 353, 441), (443, 355, 354, 442), (444, 356, 355, 443), (445, 357, 356, 444), (357, 445, 413, 325, 324), (412, 446, 358, 323), (447, 359, 358, 446), (448, 360, 359, 447), (449, 361, 360, 448), (450, 362, 361, 449), (430, 363, 362, 450), (451, 365, 364, 452), (453, 212, 365, 451), (212, 453, 454, 455, 456, 457, 458, 459, 460, 461, 462, 463, 464, 465, 466, 467, 468, 469, 470, 373, 372, 371, 370, 369, 368, 367), (453, 260, 374, 379, 378, 377, 376, 375, 373, 470, 471, 472, 473, 474, 475, 476, 477, 478, 479, 480, 481, 482, 483, 484, 485, 486, 487, 454), (260, 453, 451, 380), (382, 405, 503, 488, 383), (384, 383, 488, 489), (385, 384, 489, 490), (386, 385, 490, 491), (387, 386, 491, 492), (388, 387, 492, 493, 389), (390, 389, 493, 494), (391, 390, 494, 495), (392, 391, 495), (392, 495, 496, 393), (496, 366, 394, 393), (396, 402, 500, 501, 403), (398, 397, 395, 497), (399, 398, 497), (399, 497, 498, 400), (401, 400, 498, 499), (402, 401, 499, 500), (404, 403, 501, 502), (405, 404, 502, 503), (380, 451, 452, 316), (316, 452, 504, 505, 506, 507, 508, 509, 510, 511, 512, 513, 514, 515, 516, 517, 518, 519, 520, 521, 522, 412, 411, 410, 409, 408, 407, 406), (429, 428, 427, 426, 425, 424, 423, 422, 421, 697, 707, 640, 645, 651, 658, 670, 679, 683, 675, 666, 663, 655, 648, 636, 703, 701, 438, 437, 436, 435, 434, 433, 432, 431), (452, 364, 430, 450, 449, 448, 447, 446, 412, 522, 523, 524, 525, 526, 527, 528, 529, 530, 531, 532, 533, 534, 535, 536, 537, 504), (395, 366, 496, 770, 771, 773, 775, 774, 772, 768, 766, 764, 763, 781, 778, 776, 782, 783, 788, 786, 790, 795, 794, 793, 789, 792, 497), (489, 488, 503, 502, 501, 500, 499, 498, 497, 792, 791, 787, 784, 785, 777, 779, 780, 762, 765, 767, 769, 770, 496, 495, 494, 493, 492, 491, 490), (505, 504, 537, 569, 538), (505, 538, 539, 506), (506, 539, 540, 507), (507, 540, 541, 508), (508, 541, 542, 509), (509, 542, 543, 510), (510, 543, 544, 511), (511, 544, 545, 512), (512, 545, 546, 513), (513, 546, 547, 514), (514, 547, 548, 515), (515, 548, 549, 516), (516, 549, 550, 517), (517, 550, 551, 518), (518, 551, 552, 519), (519, 552, 553, 520), (520, 553, 554, 521), (521, 554, 555, 523, 522), (523, 555, 556, 524), (524, 556, 557, 525), (525, 557, 558, 526), (526, 558, 559, 527), (527, 559, 560, 528), (528, 560, 561, 529), (529, 561, 562, 530), (530, 562, 563, 531), (531, 563, 564, 532), (532, 564, 565, 533), (533, 565, 566, 534), (534, 566, 567, 535), (535, 567, 568, 536), (536, 568, 569, 537), (539, 538, 569, 568, 567, 566, 565, 564, 563, 562, 699, 705, 635, 647, 657, 665, 669, 676, 684, 680, 673, 661, 653, 644, 639, 709, 695, 546, 545, 544, 543, 542, 541, 540), (570, 487, 486, 571), (570, 571, 572, 573, 574, 575, 576, 577, 578, 696, 706, 638, 643, 650, 659, 672, 678, 682, 674, 668, 662, 654, 646, 634, 702, 700, 594, 595, 596, 597, 598, 599, 600, 601), (601, 455, 454, 487, 570), (571, 486, 485, 572), (572, 485, 484, 573), (573, 484, 483, 574), (574, 483, 482, 575), (575, 482, 481, 576), (576, 481, 480, 577), (577, 480, 479, 578), (578, 479, 478, 579), (579, 478, 477, 580), (580, 477, 476, 581), (581, 476, 475, 582), (582, 475, 474, 583), (583, 474, 473, 584), (584, 473, 472, 585), (585, 472, 471, 586), (586, 471, 470, 469, 587), (587, 469, 468, 588), (588, 468, 467, 589), (589, 467, 466, 590), (590, 466, 465, 591), (591, 465, 464, 592), (592, 464, 463, 593), (593, 463, 462, 594), (594, 462, 461, 595), (595, 461, 460, 596), (596, 460, 459, 597), (597, 459, 458, 598), (598, 458, 457, 599), (599, 457, 456, 600), (600, 456, 455, 601), (237, 602, 603, 238), (235, 604, 602, 237, 236), (603, 602, 604, 605, 606, 607, 608, 609, 610, 611, 698, 704, 637, 649, 656, 664, 667, 677, 685, 681, 671, 660, 652, 642, 641, 708, 694, 627, 628, 629, 630, 631, 632, 633), (238, 603, 633, 239), (234, 605, 604, 235), (233, 606, 605, 234), (232, 607, 606, 233), (231, 608, 607, 232), (230, 609, 608, 231), (229, 610, 609, 230), (228, 611, 610, 229), (227, 612, 611, 228), (226, 613, 612, 227), (225, 614, 613, 226), (224, 615, 614, 225), (223, 616, 615, 224), (222, 617, 616, 223), (221, 618, 617, 222), (253, 619, 618, 221, 220), (252, 620, 619, 253), (251, 621, 620, 252), (250, 622, 621, 251), (249, 623, 622, 250), (248, 624, 623, 249), (247, 625, 624, 248), (246, 626, 625, 247), (245, 627, 626, 246), (244, 628, 627, 245), (243, 629, 628, 244), (242, 630, 629, 243), (241, 631, 630, 242), (240, 632, 631, 241), (239, 633, 632, 240), (686, 689, 695, 697), (687, 688, 694, 696), (737, 736, 716, 717), (735, 734, 714, 715), (717, 716, 713, 712), (715, 714, 710, 711), (703, 705, 699, 701), (702, 704, 698, 700), (707, 709, 639, 640), (706, 708, 641, 638), (697, 695, 709, 707), (696, 694, 708, 706), (645, 644, 653, 651), (643, 642, 652, 650), (683, 684, 676, 675), (682, 685, 677, 674), (751, 753, 757, 755), (750, 752, 756, 754), (648, 647, 635, 636), (646, 649, 637, 634), (755, 757, 761, 759), (754, 756, 760, 758), (675, 676, 669, 666), (674, 677, 667, 668), (651, 653, 661, 658), (650, 652, 660, 659), (438, 701, 691, 725, 721, 733, 749, 741, 751, 755, 759, 745, 729, 737, 717, 712, 686, 697, 421, 420, 419, 418, 417, 416, 415, 414, 413, 445, 444, 443, 442, 441, 440, 439), (594, 700, 690, 723, 719, 731, 747, 739, 750, 754, 758, 743, 727, 735, 715, 711, 687, 696, 578, 579, 580, 581, 582, 583, 584, 585, 586, 587, 588, 589, 590, 591, 592, 593), (749, 748, 740, 741), (747, 746, 738, 739), (627, 694, 688, 710, 714, 734, 726, 742, 760, 756, 752, 738, 746, 730, 718, 722, 692, 698, 611, 612, 613, 614, 615, 616, 617, 618, 619, 620, 621, 622, 623, 624, 625, 626), (658, 661, 673, 670), (659, 660, 671, 672), (729, 728, 736, 737), (727, 726, 734, 735), (663, 665, 657, 655), (662, 664, 656, 654), (636, 635, 705, 703), (634, 637, 704, 702), (546, 695, 689, 713, 716, 736, 728, 744, 761, 757, 753, 740, 748, 732, 720, 724, 693, 699, 562, 561, 560, 559, 558, 557, 556, 555, 554, 553, 552, 551, 550, 549, 548, 547), (733, 732, 748, 749), (731, 730, 746, 747), (745, 744, 728, 729), (743, 742, 726, 727), (725, 724, 720, 721), (723, 722, 718, 719), (679, 680, 684, 683), (678, 681, 685, 682), (640, 639, 644, 645), (638, 641, 642, 643), (701, 699, 693, 691), (700, 698, 692, 690), (712, 713, 689, 686), (711, 710, 688, 687), (741, 740, 753, 751), (739, 738, 752, 750), (666, 669, 665, 663), (668, 667, 664, 662), (759, 761, 744, 745), (758, 760, 742, 743), (670, 673, 680, 679), (672, 671, 681, 678), (691, 693, 724, 725), (690, 692, 722, 723), (655, 657, 647, 648), (654, 656, 649, 646), (721, 720, 732, 733), (719, 718, 730, 731), (40, 811, 809, 815, 816, 821, 819, 823, 827, 826, 825, 822, 824, 820, 817, 818, 810, 812, 56, 55, 54, 53, 52, 51, 50, 49, 48, 47, 46, 45, 44, 43, 42, 41), (852, 851, 814, 797), (856, 855, 800, 802), (829, 6, 5, 830), (841, 0, 31, 839), (836, 29, 28, 834), (893, 15, 14, 874), (844, 8, 7, 847), (834, 28, 27, 831), (881, 880, 819, 821), (843, 23, 22, 868), (832, 4, 3, 835, 833), (884, 863, 796, 813), (837, 30, 29, 836), (848, 10, 9, 842), (840, 1, 0, 841), (873, 18, 17, 876), (876, 17, 16, 892), (892, 16, 15, 893), (860, 858, 807, 808), (879, 878, 827, 823), (889, 890, 824, 822), (882, 881, 821, 816), (886, 883, 812, 810), (867, 21, 20, 871), (861, 862, 804, 803), (851, 850, 811, 814), (878, 877, 826, 827), (871, 20, 19, 875), (888, 885, 818, 817), (849, 853, 815, 809), (869, 13, 12, 872, 870), (859, 860, 808, 806), (887, 888, 817, 820), (857, 856, 802, 805), (828, 26, 25, 846), (838, 2, 1, 840), (853, 882, 816, 815), (883, 884, 813, 812), (868, 22, 21, 867), (847, 7, 6, 829), (830, 5, 4, 832), (866, 11, 10, 848), (872, 12, 11, 866), (863, 864, 799, 796), (890, 887, 820, 824), (858, 857, 805, 807), (846, 25, 24, 845), (874, 14, 13, 869), (864, 865, 801, 799), (842, 9, 8, 844), (831, 27, 26, 828), (877, 891, 825, 826), (839, 31, 30, 837), (835, 3, 2, 838), (855, 854, 798, 800), (875, 19, 18, 873), (865, 861, 803, 801), (854, 852, 797, 798), (862, 859, 806, 804), (845, 24, 23, 843), (8, 9, 10, 11, 12, 13, 14, 15, 16, 17, 18, 19, 20, 21, 22, 23, 24, 883, 886, 885, 888, 887, 890, 889, 891, 877, 878, 879, 880, 881, 882, 853, 849, 850), (880, 879, 823, 819), (850, 849, 809, 811), (891, 889, 822, 825), (885, 886, 810, 818)])
me_cube.materials.append(mat_material)
me_cube.use_remesh_preserve_volume = False
me_cube.use_remesh_preserve_attributes = False
me_cube.use_mirror_vertex_groups = False
me_cube.update()

# ---- objects
ob_cube = bpy.data.objects.new('Cube', me_cube)
ob_camera = bpy.data.objects.new('Camera', cam_camera)

# ---- transforms, parenting, visibility, modifiers, constraints
ob_cube.location = (0.0, 0.0, 0.539)
ob_cube.scale = (3.08, 1.863, 0.4939)
ob_cube.lock_rotations_4d = False
ob_cube.empty_display_type = 'ARROWS'
ob_cube.lineart.crease_threshold = 0.0
ob_camera.location = (7.481, -6.508, 5.344)
ob_camera.rotation_euler = (1.109, 0.0, 0.8149)
ob_camera.lock_rotations_4d = False
ob_camera.empty_display_type = 'ARROWS'
ob_camera.color = (0.0, 0.0, 0.0, 0.0)
ob_camera.display_type = 'WIRE'
ob_camera.lineart.crease_threshold = 0.0

# ---- collection membership
col_collection_1.objects.link(ob_cube)
col_collection_1.objects.link(ob_camera)

# ---- scene / render settings (as saved in the file)
scene.camera = ob_camera
scene.frame_start = 1; scene.frame_end = 250; scene.frame_set(17)
scene.render.engine = 'BLENDER_EEVEE_NEXT'
scene.render.resolution_percentage = 50
scene.render.dither_intensity = 0.0
scene.cycles.use_denoising = False
scene.cycles.samples = 128
scene.cycles.sampling_pattern = 'TABULATED_SOBOL'
scene.cycles.use_adaptive_sampling = False
scene.cycles.use_light_tree = False
scene.cycles.blur_glossy = 0.0
scene.cycles.sample_clamp_indirect = 0.0
scene.view_settings.view_transform = 'Standard'
bpy.context.view_layer.update()

# ---- added for rendering (the .blend has no usable light): sun
light_auto_sun = bpy.data.lights.new('AutoSun', 'SUN')
light_auto_sun.energy = 3.0
light_auto_sun.angle = 0.0523599
ob_auto_sun = bpy.data.objects.new('AutoSun', light_auto_sun)
scene.collection.objects.link(ob_auto_sun)
ob_auto_sun.rotation_euler = (0.872665, 0.174533, 0.523599)
bpy.context.view_layer.update()
